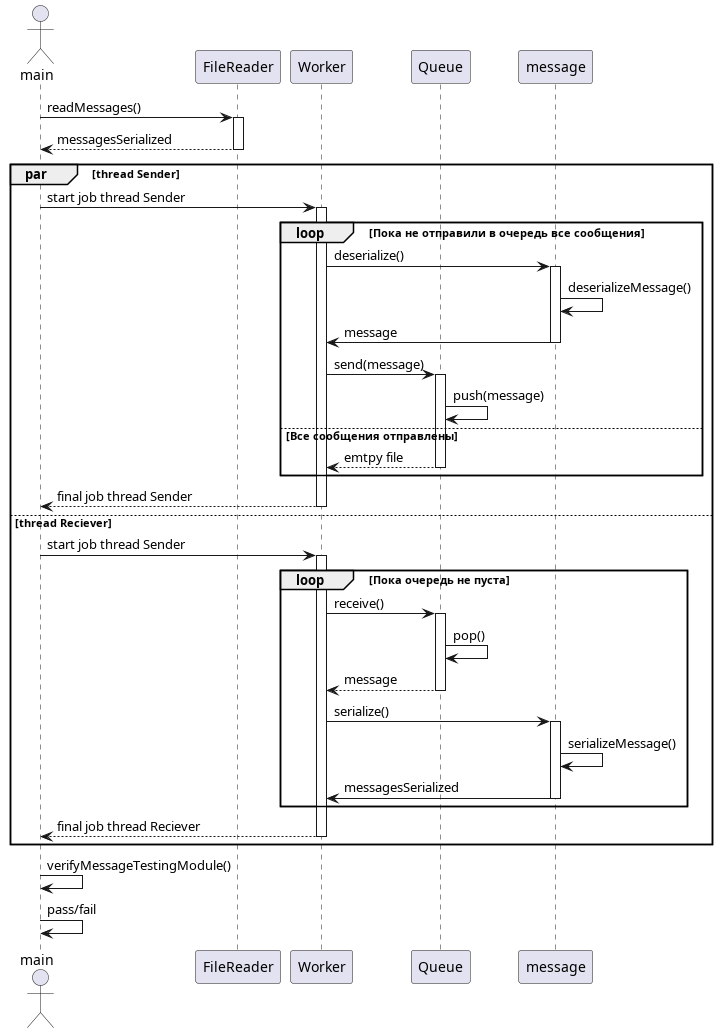

The diagram above was rendered by PlantUML. Its source (embedded in the PNG):
@startuml
actor main
participant FileReader
participant Worker
participant Queue
participant message


main -> FileReader ++ : readMessages()

FileReader --> main -- : messagesSerialized
    
par thread Sender

    main -> Worker ++ : start job thread Sender

    loop Пока не отправили в очередь все сообщения

       Worker -> message ++ : deserialize()
       message -> message : deserializeMessage()
       message -> Worker -- : message

       Worker -> Queue ++ : send(message)
       Queue -> Queue : push(message)
    else Все сообщения отправлены

       Queue --> Worker -- : emtpy file
    end

    Worker --> main -- : final job thread Sender

else thread Reciever

    main -> Worker ++ : start job thread Sender
    loop Пока очередь не пуста

        Worker -> Queue ++ : receive()
        Queue -> Queue : pop()
        Queue --> Worker -- : message 

        Worker -> message ++ : serialize()
        message -> message : serializeMessage()
        message -> Worker -- : messagesSerialized

        
    
    end

    Worker --> main -- : final job thread Reciever
    
end

main -> main : verifyMessageTestingModule()
main -> main : pass/fail

@enduml